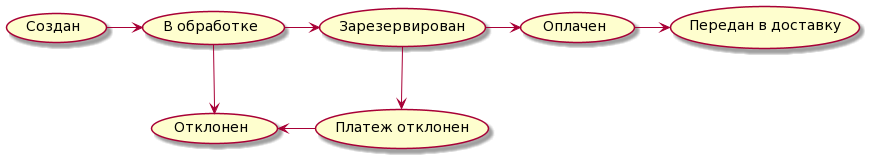

The diagram above was rendered by PlantUML. Its source (embedded in the PNG):
@startuml
usecase "Создан" as created
usecase "В обработке" as process
usecase "Зарезервирован" as reserved
usecase "Отклонен" as cancelled
usecase "Оплачен" as paid
usecase "Платеж отклонен" as billReject 
usecase "Передан в доставку" as delivery

created -right-> process

process -right-> reserved
process -down-> cancelled

reserved -right-> paid
billReject -left-> cancelled
reserved -down-> billReject

paid -right-> delivery
@enduml